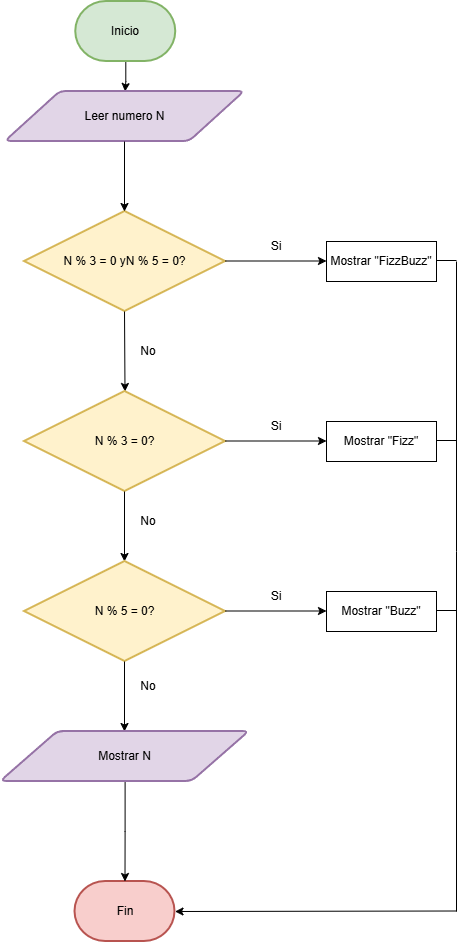

The diagram above was exported from draw.io. Its source (the exported page's mxGraphModel, read from the mxfile embedded in the PNG):
<mxGraphModel dx="1369" dy="757" grid="1" gridSize="10" guides="1" tooltips="1" connect="1" arrows="1" fold="1" page="1" pageScale="1" pageWidth="827" pageHeight="1169" math="0" shadow="0">
  <root>
    <mxCell id="0" />
    <mxCell id="1" parent="0" />
    <mxCell id="rs8GCuRLH67mazMfTrmL-15" edge="1" parent="1" source="rs8GCuRLH67mazMfTrmL-10" style="edgeStyle=orthogonalEdgeStyle;rounded=0;orthogonalLoop=1;jettySize=auto;html=1;" target="rs8GCuRLH67mazMfTrmL-11">
      <mxGeometry relative="1" as="geometry" />
    </mxCell>
    <mxCell id="rs8GCuRLH67mazMfTrmL-10" parent="1" style="strokeWidth=2;html=1;shape=mxgraph.flowchart.terminator;whiteSpace=wrap;fillColor=#d5e8d4;strokeColor=#82b366;" value="Inicio" vertex="1">
      <mxGeometry height="60" width="100" x="359.25" y="20" as="geometry" />
    </mxCell>
    <mxCell id="rs8GCuRLH67mazMfTrmL-11" parent="1" style="shape=parallelogram;html=1;strokeWidth=2;perimeter=parallelogramPerimeter;whiteSpace=wrap;rounded=1;arcSize=12;size=0.23;fillColor=#e1d5e7;strokeColor=#9673a6;" value="Leer numero N&lt;div&gt;&lt;/div&gt;&lt;div&gt;&lt;/div&gt;" vertex="1">
      <mxGeometry height="50" width="239.25" x="288.88" y="110" as="geometry" />
    </mxCell>
    <mxCell id="rs8GCuRLH67mazMfTrmL-13" parent="1" style="strokeWidth=2;html=1;shape=mxgraph.flowchart.terminator;whiteSpace=wrap;fillColor=#f8cecc;strokeColor=#b85450;" value="Fin" vertex="1">
      <mxGeometry height="60" width="100" x="358.5" y="900" as="geometry" />
    </mxCell>
    <mxCell id="wwv5cFq6Jpkcrb1-ip9b-21" parent="1" style="strokeWidth=2;html=1;shape=mxgraph.flowchart.decision;whiteSpace=wrap;fillColor=#fff2cc;strokeColor=#d6b656;" value="N % 3 = 0 yN % 5 = 0?" vertex="1">
      <mxGeometry height="100" width="201" x="308" y="230" as="geometry" />
    </mxCell>
    <mxCell id="wwv5cFq6Jpkcrb1-ip9b-22" parent="1" style="text;html=1;whiteSpace=wrap;strokeColor=none;fillColor=none;align=center;verticalAlign=middle;rounded=0;" value="No" vertex="1">
      <mxGeometry height="30" width="64" x="400" y="355" as="geometry" />
    </mxCell>
    <mxCell id="wwv5cFq6Jpkcrb1-ip9b-40" edge="1" parent="1" style="endArrow=classic;html=1;rounded=0;exitX=0.5;exitY=1;exitDx=0;exitDy=0;" value="">
      <mxGeometry height="50" relative="1" width="50" as="geometry">
        <mxPoint x="408" y="160" as="sourcePoint" />
        <mxPoint x="408" y="230" as="targetPoint" />
      </mxGeometry>
    </mxCell>
    <mxCell id="wwv5cFq6Jpkcrb1-ip9b-53" edge="1" parent="1" style="endArrow=classic;html=1;rounded=0;exitX=0.5;exitY=1;exitDx=0;exitDy=0;entryX=0.5;entryY=0;entryDx=0;entryDy=0;entryPerimeter=0;" target="wwv5cFq6Jpkcrb1-ip9b-67" value="">
      <mxGeometry height="50" relative="1" width="50" as="geometry">
        <mxPoint x="408" y="330" as="sourcePoint" />
        <mxPoint x="408" y="400" as="targetPoint" />
      </mxGeometry>
    </mxCell>
    <mxCell id="wwv5cFq6Jpkcrb1-ip9b-67" parent="1" style="strokeWidth=2;html=1;shape=mxgraph.flowchart.decision;whiteSpace=wrap;fillColor=#fff2cc;strokeColor=#d6b656;" value="N % 3 = 0?" vertex="1">
      <mxGeometry height="100" width="201" x="308" y="410" as="geometry" />
    </mxCell>
    <mxCell id="wwv5cFq6Jpkcrb1-ip9b-68" edge="1" parent="1" style="endArrow=classic;html=1;rounded=0;exitX=0.5;exitY=1;exitDx=0;exitDy=0;" value="">
      <mxGeometry height="50" relative="1" width="50" as="geometry">
        <mxPoint x="408" y="510" as="sourcePoint" />
        <mxPoint x="408" y="580" as="targetPoint" />
      </mxGeometry>
    </mxCell>
    <mxCell id="wwv5cFq6Jpkcrb1-ip9b-69" parent="1" style="strokeWidth=2;html=1;shape=mxgraph.flowchart.decision;whiteSpace=wrap;fillColor=#fff2cc;strokeColor=#d6b656;" value="N % 5 = 0?" vertex="1">
      <mxGeometry height="100" width="201" x="308" y="580" as="geometry" />
    </mxCell>
    <mxCell id="wwv5cFq6Jpkcrb1-ip9b-70" edge="1" parent="1" style="endArrow=classic;html=1;rounded=0;exitX=0.5;exitY=1;exitDx=0;exitDy=0;" value="">
      <mxGeometry height="50" relative="1" width="50" as="geometry">
        <mxPoint x="408" y="680" as="sourcePoint" />
        <mxPoint x="408" y="750" as="targetPoint" />
      </mxGeometry>
    </mxCell>
    <mxCell id="wwv5cFq6Jpkcrb1-ip9b-72" edge="1" parent="1" style="endArrow=classic;html=1;rounded=0;" value="">
      <mxGeometry height="50" relative="1" width="50" as="geometry">
        <mxPoint x="509" y="279.5" as="sourcePoint" />
        <mxPoint x="610" y="279.5" as="targetPoint" />
      </mxGeometry>
    </mxCell>
    <mxCell id="wwv5cFq6Jpkcrb1-ip9b-73" edge="1" parent="1" style="endArrow=classic;html=1;rounded=0;" value="">
      <mxGeometry height="50" relative="1" width="50" as="geometry">
        <mxPoint x="509" y="459.5" as="sourcePoint" />
        <mxPoint x="610" y="459.5" as="targetPoint" />
      </mxGeometry>
    </mxCell>
    <mxCell id="wwv5cFq6Jpkcrb1-ip9b-74" edge="1" parent="1" style="endArrow=classic;html=1;rounded=0;" value="">
      <mxGeometry height="50" relative="1" width="50" as="geometry">
        <mxPoint x="509" y="629.5" as="sourcePoint" />
        <mxPoint x="610" y="629.5" as="targetPoint" />
      </mxGeometry>
    </mxCell>
    <mxCell id="wwv5cFq6Jpkcrb1-ip9b-76" parent="1" style="text;html=1;whiteSpace=wrap;strokeColor=none;fillColor=none;align=center;verticalAlign=middle;rounded=0;" value="No" vertex="1">
      <mxGeometry height="30" width="64" x="400" y="525" as="geometry" />
    </mxCell>
    <mxCell id="wwv5cFq6Jpkcrb1-ip9b-77" parent="1" style="text;html=1;whiteSpace=wrap;strokeColor=none;fillColor=none;align=center;verticalAlign=middle;rounded=0;" value="No" vertex="1">
      <mxGeometry height="30" width="64" x="400" y="690" as="geometry" />
    </mxCell>
    <mxCell id="wwv5cFq6Jpkcrb1-ip9b-78" parent="1" style="text;html=1;whiteSpace=wrap;strokeColor=none;fillColor=none;align=center;verticalAlign=middle;rounded=0;" value="Si" vertex="1">
      <mxGeometry height="30" width="64" x="528.13" y="250" as="geometry" />
    </mxCell>
    <mxCell id="wwv5cFq6Jpkcrb1-ip9b-79" parent="1" style="text;html=1;whiteSpace=wrap;strokeColor=none;fillColor=none;align=center;verticalAlign=middle;rounded=0;" value="Si" vertex="1">
      <mxGeometry height="30" width="64" x="528.13" y="430" as="geometry" />
    </mxCell>
    <mxCell id="wwv5cFq6Jpkcrb1-ip9b-80" parent="1" style="text;html=1;whiteSpace=wrap;strokeColor=none;fillColor=none;align=center;verticalAlign=middle;rounded=0;" value="Si" vertex="1">
      <mxGeometry height="30" width="64" x="528.13" y="600" as="geometry" />
    </mxCell>
    <mxCell id="wwv5cFq6Jpkcrb1-ip9b-82" parent="1" style="rounded=0;whiteSpace=wrap;html=1;" value="Mostrar &quot;FizzBuzz&quot;" vertex="1">
      <mxGeometry height="40" width="110" x="610" y="260" as="geometry" />
    </mxCell>
    <mxCell id="wwv5cFq6Jpkcrb1-ip9b-83" parent="1" style="rounded=0;whiteSpace=wrap;html=1;" value="Mostrar&amp;nbsp;&lt;span style=&quot;background-color: transparent; color: light-dark(rgb(0, 0, 0), rgb(255, 255, 255));&quot;&gt;&quot;Fizz&quot;&lt;/span&gt;" vertex="1">
      <mxGeometry height="40" width="110" x="610" y="440" as="geometry" />
    </mxCell>
    <mxCell id="wwv5cFq6Jpkcrb1-ip9b-84" parent="1" style="rounded=0;whiteSpace=wrap;html=1;" value="Mostrar &quot;Buzz&quot;" vertex="1">
      <mxGeometry height="40" width="110" x="610" y="610" as="geometry" />
    </mxCell>
    <mxCell id="wwv5cFq6Jpkcrb1-ip9b-96" edge="1" parent="1" source="wwv5cFq6Jpkcrb1-ip9b-86" style="edgeStyle=orthogonalEdgeStyle;rounded=0;orthogonalLoop=1;jettySize=auto;html=1;" target="rs8GCuRLH67mazMfTrmL-13" value="">
      <mxGeometry relative="1" as="geometry" />
    </mxCell>
    <mxCell id="wwv5cFq6Jpkcrb1-ip9b-86" parent="1" style="shape=parallelogram;html=1;strokeWidth=2;perimeter=parallelogramPerimeter;whiteSpace=wrap;rounded=1;arcSize=12;size=0.23;fillColor=#e1d5e7;strokeColor=#9673a6;" value="Mostrar N" vertex="1">
      <mxGeometry height="50" width="248.5" x="284.25" y="750" as="geometry" />
    </mxCell>
    <mxCell id="wwv5cFq6Jpkcrb1-ip9b-88" edge="1" parent="1" style="endArrow=none;html=1;rounded=0;" value="">
      <mxGeometry height="50" relative="1" width="50" as="geometry">
        <Array as="points">
          <mxPoint x="740" y="570" />
        </Array>
        <mxPoint x="740" y="930" as="sourcePoint" />
        <mxPoint x="740" y="280" as="targetPoint" />
      </mxGeometry>
    </mxCell>
    <mxCell id="wwv5cFq6Jpkcrb1-ip9b-89" edge="1" parent="1" style="endArrow=none;html=1;rounded=0;" value="">
      <mxGeometry height="50" relative="1" width="50" as="geometry">
        <mxPoint x="720" y="279" as="sourcePoint" />
        <mxPoint x="740" y="279" as="targetPoint" />
      </mxGeometry>
    </mxCell>
    <mxCell id="wwv5cFq6Jpkcrb1-ip9b-90" edge="1" parent="1" style="endArrow=none;html=1;rounded=0;" value="">
      <mxGeometry height="50" relative="1" width="50" as="geometry">
        <mxPoint x="720" y="459" as="sourcePoint" />
        <mxPoint x="740" y="459" as="targetPoint" />
      </mxGeometry>
    </mxCell>
    <mxCell id="wwv5cFq6Jpkcrb1-ip9b-91" edge="1" parent="1" style="endArrow=none;html=1;rounded=0;" value="">
      <mxGeometry height="50" relative="1" width="50" as="geometry">
        <mxPoint x="720" y="629" as="sourcePoint" />
        <mxPoint x="740" y="629" as="targetPoint" />
      </mxGeometry>
    </mxCell>
    <mxCell id="wwv5cFq6Jpkcrb1-ip9b-103" edge="1" parent="1" style="endArrow=classic;html=1;rounded=0;entryX=1;entryY=0.5;entryDx=0;entryDy=0;entryPerimeter=0;" target="rs8GCuRLH67mazMfTrmL-13" value="">
      <mxGeometry height="50" relative="1" width="50" as="geometry">
        <mxPoint x="740" y="929.5" as="sourcePoint" />
        <mxPoint x="630" y="929.5" as="targetPoint" />
      </mxGeometry>
    </mxCell>
  </root>
</mxGraphModel>